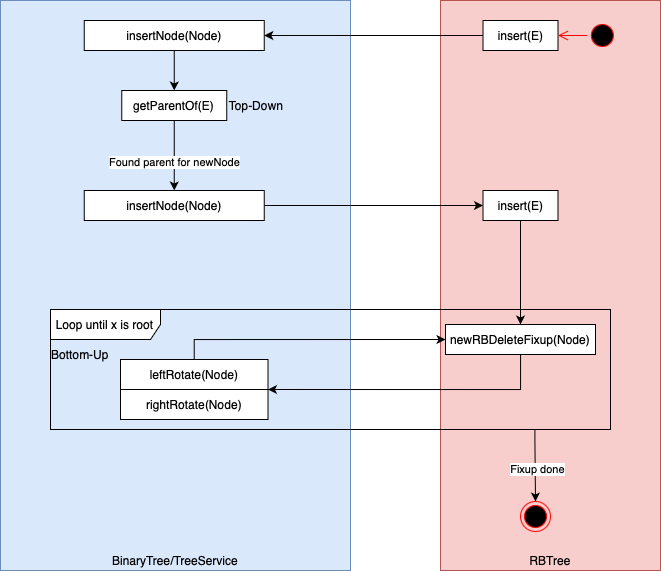

The diagram above was exported from draw.io. Its source (the exported page's mxGraphModel, read from the mxfile embedded in the PNG):
<mxGraphModel dx="1035" dy="606" grid="1" gridSize="10" guides="1" tooltips="1" connect="1" arrows="1" fold="1" page="1" pageScale="1" pageWidth="827" pageHeight="1169" math="0" shadow="0">
  <root>
    <mxCell id="OwLfYLvVGzaY_WwOUva1-0" />
    <mxCell id="OwLfYLvVGzaY_WwOUva1-1" parent="OwLfYLvVGzaY_WwOUva1-0" />
    <mxCell id="OwLfYLvVGzaY_WwOUva1-2" value="RBTree" style="rounded=0;whiteSpace=wrap;html=1;fillColor=#f8cecc;strokeColor=#b85450;verticalAlign=bottom;" vertex="1" parent="OwLfYLvVGzaY_WwOUva1-1">
      <mxGeometry x="480" y="150" width="220" height="570" as="geometry" />
    </mxCell>
    <mxCell id="OwLfYLvVGzaY_WwOUva1-3" value="BinaryTree/TreeService" style="rounded=0;whiteSpace=wrap;html=1;fillColor=#dae8fc;strokeColor=#6c8ebf;verticalAlign=bottom;" vertex="1" parent="OwLfYLvVGzaY_WwOUva1-1">
      <mxGeometry x="40" y="150" width="350" height="570" as="geometry" />
    </mxCell>
    <mxCell id="OwLfYLvVGzaY_WwOUva1-14" style="edgeStyle=orthogonalEdgeStyle;rounded=0;orthogonalLoop=1;jettySize=auto;html=1;entryX=1;entryY=1;entryDx=0;entryDy=0;" edge="1" parent="OwLfYLvVGzaY_WwOUva1-1" source="OwLfYLvVGzaY_WwOUva1-15" target="OwLfYLvVGzaY_WwOUva1-17">
      <mxGeometry relative="1" as="geometry">
        <Array as="points">
          <mxPoint x="560" y="539" />
        </Array>
      </mxGeometry>
    </mxCell>
    <mxCell id="OwLfYLvVGzaY_WwOUva1-15" value="newRBDeleteFixup(Node)" style="html=1;whiteSpace=wrap;" vertex="1" parent="OwLfYLvVGzaY_WwOUva1-1">
      <mxGeometry x="485" y="474" width="150" height="30" as="geometry" />
    </mxCell>
    <mxCell id="OwLfYLvVGzaY_WwOUva1-16" value="" style="group" vertex="1" connectable="0" parent="OwLfYLvVGzaY_WwOUva1-1">
      <mxGeometry x="160" y="509" width="147.5" height="60" as="geometry" />
    </mxCell>
    <mxCell id="OwLfYLvVGzaY_WwOUva1-17" value="leftRotate(Node)" style="html=1;whiteSpace=wrap;" vertex="1" parent="OwLfYLvVGzaY_WwOUva1-16">
      <mxGeometry width="147.5" height="30" as="geometry" />
    </mxCell>
    <mxCell id="OwLfYLvVGzaY_WwOUva1-18" value="rightRotate(Node)" style="html=1;whiteSpace=wrap;" vertex="1" parent="OwLfYLvVGzaY_WwOUva1-16">
      <mxGeometry y="30" width="147.5" height="30" as="geometry" />
    </mxCell>
    <mxCell id="OwLfYLvVGzaY_WwOUva1-19" value="Loop until x is root" style="shape=umlFrame;whiteSpace=wrap;html=1;pointerEvents=0;width=110;height=30;" vertex="1" parent="OwLfYLvVGzaY_WwOUva1-1">
      <mxGeometry x="90" y="459" width="560" height="120" as="geometry" />
    </mxCell>
    <mxCell id="OwLfYLvVGzaY_WwOUva1-29" style="edgeStyle=orthogonalEdgeStyle;rounded=0;orthogonalLoop=1;jettySize=auto;html=1;entryX=0;entryY=0.5;entryDx=0;entryDy=0;" edge="1" parent="OwLfYLvVGzaY_WwOUva1-1" source="OwLfYLvVGzaY_WwOUva1-17" target="OwLfYLvVGzaY_WwOUva1-15">
      <mxGeometry relative="1" as="geometry">
        <Array as="points">
          <mxPoint x="234" y="489" />
        </Array>
      </mxGeometry>
    </mxCell>
    <mxCell id="OwLfYLvVGzaY_WwOUva1-30" value="Bottom-Up" style="text;html=1;align=center;verticalAlign=middle;whiteSpace=wrap;rounded=0;" vertex="1" parent="OwLfYLvVGzaY_WwOUva1-1">
      <mxGeometry x="90" y="489" width="60" height="30" as="geometry" />
    </mxCell>
    <mxCell id="qPpaAI1hfWam1QmfFj5j-0" style="edgeStyle=orthogonalEdgeStyle;rounded=0;orthogonalLoop=1;jettySize=auto;html=1;" edge="1" parent="OwLfYLvVGzaY_WwOUva1-1" source="qPpaAI1hfWam1QmfFj5j-1" target="qPpaAI1hfWam1QmfFj5j-3">
      <mxGeometry relative="1" as="geometry" />
    </mxCell>
    <mxCell id="qPpaAI1hfWam1QmfFj5j-1" value="insert(E)" style="html=1;whiteSpace=wrap;" vertex="1" parent="OwLfYLvVGzaY_WwOUva1-1">
      <mxGeometry x="522.5" y="170" width="75" height="30" as="geometry" />
    </mxCell>
    <mxCell id="qPpaAI1hfWam1QmfFj5j-2" style="edgeStyle=orthogonalEdgeStyle;rounded=0;orthogonalLoop=1;jettySize=auto;html=1;" edge="1" parent="OwLfYLvVGzaY_WwOUva1-1" source="qPpaAI1hfWam1QmfFj5j-3" target="qPpaAI1hfWam1QmfFj5j-9">
      <mxGeometry relative="1" as="geometry" />
    </mxCell>
    <mxCell id="qPpaAI1hfWam1QmfFj5j-3" value="insertNode(Node)" style="html=1;whiteSpace=wrap;" vertex="1" parent="OwLfYLvVGzaY_WwOUva1-1">
      <mxGeometry x="123.75" y="170" width="180" height="30" as="geometry" />
    </mxCell>
    <mxCell id="qPpaAI1hfWam1QmfFj5j-4" style="edgeStyle=orthogonalEdgeStyle;rounded=0;orthogonalLoop=1;jettySize=auto;html=1;entryX=0.5;entryY=0;entryDx=0;entryDy=0;exitX=0.865;exitY=1.003;exitDx=0;exitDy=0;exitPerimeter=0;" edge="1" parent="OwLfYLvVGzaY_WwOUva1-1" target="qPpaAI1hfWam1QmfFj5j-6" source="OwLfYLvVGzaY_WwOUva1-19">
      <mxGeometry relative="1" as="geometry">
        <mxPoint x="575" y="571" as="sourcePoint" />
        <Array as="points">
          <mxPoint x="574" y="591" />
          <mxPoint x="575" y="591" />
        </Array>
      </mxGeometry>
    </mxCell>
    <mxCell id="qPpaAI1hfWam1QmfFj5j-5" value="Fixup done" style="edgeLabel;html=1;align=center;verticalAlign=middle;resizable=0;points=[];" vertex="1" connectable="0" parent="qPpaAI1hfWam1QmfFj5j-4">
      <mxGeometry x="0.075" y="2" relative="1" as="geometry">
        <mxPoint as="offset" />
      </mxGeometry>
    </mxCell>
    <mxCell id="qPpaAI1hfWam1QmfFj5j-6" value="" style="ellipse;html=1;shape=endState;fillColor=#000000;strokeColor=#ff0000;" vertex="1" parent="OwLfYLvVGzaY_WwOUva1-1">
      <mxGeometry x="560" y="651" width="30" height="30" as="geometry" />
    </mxCell>
    <mxCell id="qPpaAI1hfWam1QmfFj5j-7" style="edgeStyle=orthogonalEdgeStyle;rounded=0;orthogonalLoop=1;jettySize=auto;html=1;entryX=0.5;entryY=0;entryDx=0;entryDy=0;" edge="1" parent="OwLfYLvVGzaY_WwOUva1-1" source="qPpaAI1hfWam1QmfFj5j-9" target="qPpaAI1hfWam1QmfFj5j-14">
      <mxGeometry relative="1" as="geometry">
        <Array as="points" />
      </mxGeometry>
    </mxCell>
    <mxCell id="qPpaAI1hfWam1QmfFj5j-8" value="Found parent for newNode" style="edgeLabel;html=1;align=center;verticalAlign=middle;resizable=0;points=[];" vertex="1" connectable="0" parent="qPpaAI1hfWam1QmfFj5j-7">
      <mxGeometry x="0.1827" relative="1" as="geometry">
        <mxPoint as="offset" />
      </mxGeometry>
    </mxCell>
    <mxCell id="qPpaAI1hfWam1QmfFj5j-9" value="getParentOf(E)" style="html=1;whiteSpace=wrap;" vertex="1" parent="OwLfYLvVGzaY_WwOUva1-1">
      <mxGeometry x="161.25" y="240" width="105" height="30" as="geometry" />
    </mxCell>
    <mxCell id="qPpaAI1hfWam1QmfFj5j-10" style="edgeStyle=orthogonalEdgeStyle;rounded=0;orthogonalLoop=1;jettySize=auto;html=1;entryX=0.5;entryY=0;entryDx=0;entryDy=0;" edge="1" parent="OwLfYLvVGzaY_WwOUva1-1" source="qPpaAI1hfWam1QmfFj5j-11" target="OwLfYLvVGzaY_WwOUva1-15">
      <mxGeometry relative="1" as="geometry">
        <mxPoint x="560" y="470" as="targetPoint" />
      </mxGeometry>
    </mxCell>
    <mxCell id="qPpaAI1hfWam1QmfFj5j-11" value="insert(E)" style="html=1;whiteSpace=wrap;" vertex="1" parent="OwLfYLvVGzaY_WwOUva1-1">
      <mxGeometry x="522.5" y="340" width="75" height="30" as="geometry" />
    </mxCell>
    <mxCell id="qPpaAI1hfWam1QmfFj5j-12" value="Top-Down" style="text;html=1;align=center;verticalAlign=middle;whiteSpace=wrap;rounded=0;" vertex="1" parent="OwLfYLvVGzaY_WwOUva1-1">
      <mxGeometry x="266.25" y="240" width="60" height="30" as="geometry" />
    </mxCell>
    <mxCell id="qPpaAI1hfWam1QmfFj5j-13" style="edgeStyle=orthogonalEdgeStyle;rounded=0;orthogonalLoop=1;jettySize=auto;html=1;" edge="1" parent="OwLfYLvVGzaY_WwOUva1-1" source="qPpaAI1hfWam1QmfFj5j-14" target="qPpaAI1hfWam1QmfFj5j-11">
      <mxGeometry relative="1" as="geometry" />
    </mxCell>
    <mxCell id="qPpaAI1hfWam1QmfFj5j-14" value="insertNode(Node)" style="html=1;whiteSpace=wrap;" vertex="1" parent="OwLfYLvVGzaY_WwOUva1-1">
      <mxGeometry x="123.75" y="340" width="180" height="30" as="geometry" />
    </mxCell>
    <mxCell id="qPpaAI1hfWam1QmfFj5j-15" value="" style="ellipse;html=1;shape=startState;fillColor=#000000;strokeColor=#ff0000;" vertex="1" parent="OwLfYLvVGzaY_WwOUva1-1">
      <mxGeometry x="626.88" y="170" width="30" height="30" as="geometry" />
    </mxCell>
    <mxCell id="qPpaAI1hfWam1QmfFj5j-16" value="" style="edgeStyle=orthogonalEdgeStyle;html=1;verticalAlign=bottom;endArrow=open;endSize=8;strokeColor=#ff0000;rounded=0;entryX=1;entryY=0.5;entryDx=0;entryDy=0;" edge="1" parent="OwLfYLvVGzaY_WwOUva1-1" source="qPpaAI1hfWam1QmfFj5j-15" target="qPpaAI1hfWam1QmfFj5j-1">
      <mxGeometry relative="1" as="geometry">
        <mxPoint x="641.88" y="250" as="targetPoint" />
      </mxGeometry>
    </mxCell>
  </root>
</mxGraphModel>